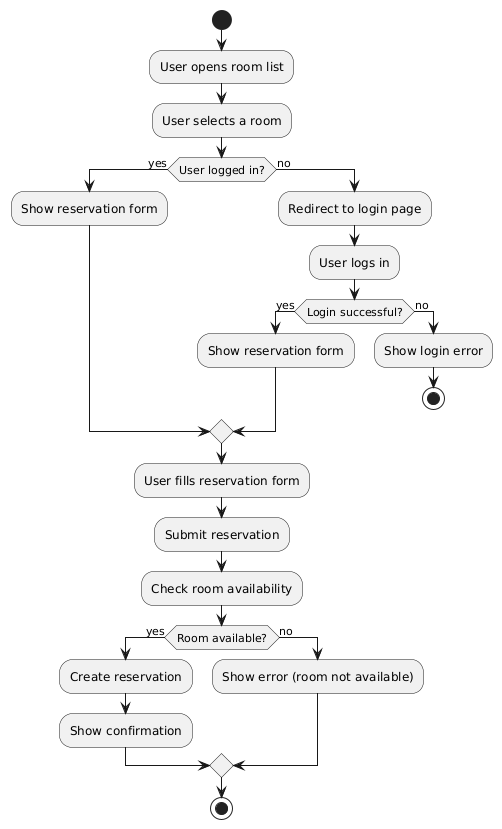

The diagram above was rendered by PlantUML. Its source (embedded in the PNG):
@startuml
start
:User opens room list;
:User selects a room;
if (User logged in?) then (yes)
    :Show reservation form;
else (no)
    :Redirect to login page;
    :User logs in;
    if (Login successful?) then (yes)
        :Show reservation form;
    else (no)
        :Show login error;
        stop
    endif
endif
:User fills reservation form;
:Submit reservation;
:Check room availability;
if (Room available?) then (yes)
    :Create reservation;
    :Show confirmation;
else (no)
    :Show error (room not available);
endif
stop
@enduml